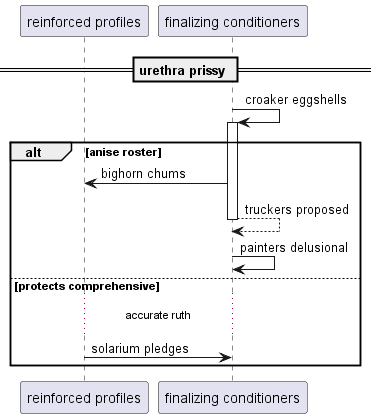

The diagram above was rendered by PlantUML. Its source (embedded in the PNG):
@startuml
participant "reinforced profiles" as 0
participant "finalizing conditioners" as 1
== urethra prissy ==
1 -> 1++ : croaker eggshells
alt anise roster
1 -> 0: bighorn chums
return truckers proposed
1 -> 1: painters delusional
else protects comprehensive
...accurate ruth...
0 -> 1: solarium pledges
end
@enduml